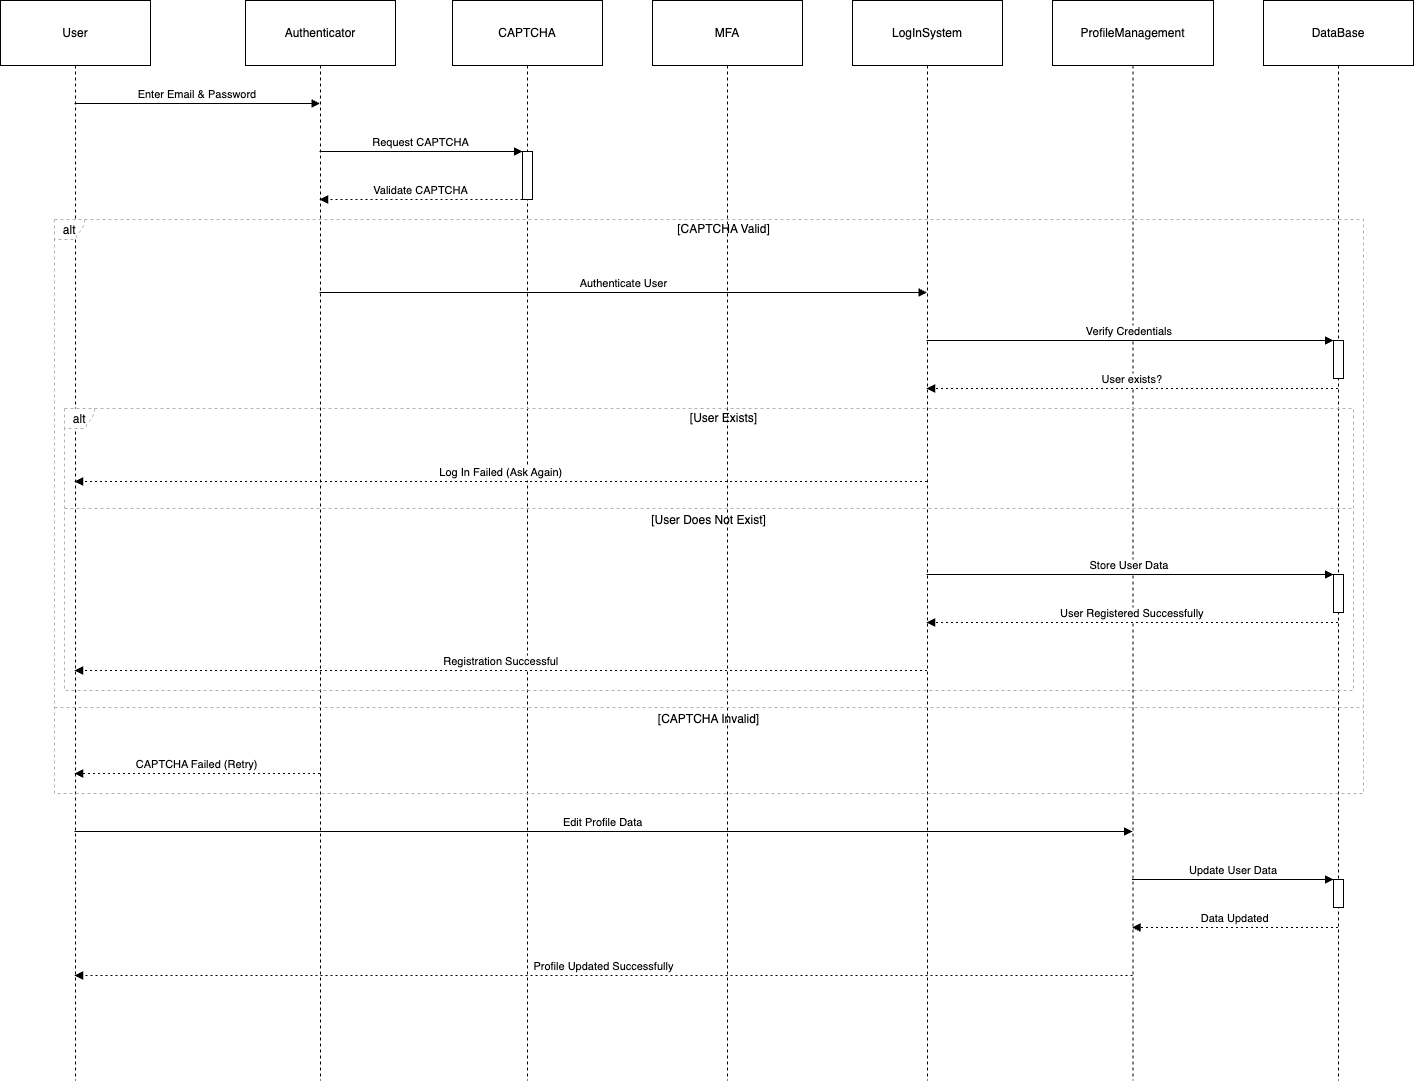

The diagram above was exported from draw.io. Its source (the exported page's mxGraphModel, read from the mxfile embedded in the PNG):
<mxGraphModel dx="1749" dy="1066" grid="1" gridSize="10" guides="1" tooltips="1" connect="1" arrows="1" fold="1" page="1" pageScale="1" pageWidth="850" pageHeight="1100" math="0" shadow="0">
  <root>
    <mxCell id="0" />
    <mxCell id="1" parent="0" />
    <mxCell id="6gKImdsPIiSjr3Rv1sMX-16" value="User" style="shape=umlLifeline;perimeter=lifelinePerimeter;whiteSpace=wrap;container=1;dropTarget=0;collapsible=0;recursiveResize=0;outlineConnect=0;portConstraint=eastwest;newEdgeStyle={&quot;edgeStyle&quot;:&quot;elbowEdgeStyle&quot;,&quot;elbow&quot;:&quot;vertical&quot;,&quot;curved&quot;:0,&quot;rounded&quot;:0};size=65;" vertex="1" parent="1">
      <mxGeometry x="20" y="20" width="150" height="1080" as="geometry" />
    </mxCell>
    <mxCell id="6gKImdsPIiSjr3Rv1sMX-17" value="Authenticator" style="shape=umlLifeline;perimeter=lifelinePerimeter;whiteSpace=wrap;container=1;dropTarget=0;collapsible=0;recursiveResize=0;outlineConnect=0;portConstraint=eastwest;newEdgeStyle={&quot;edgeStyle&quot;:&quot;elbowEdgeStyle&quot;,&quot;elbow&quot;:&quot;vertical&quot;,&quot;curved&quot;:0,&quot;rounded&quot;:0};size=65;" vertex="1" parent="1">
      <mxGeometry x="265" y="20" width="150" height="1080" as="geometry" />
    </mxCell>
    <mxCell id="6gKImdsPIiSjr3Rv1sMX-18" value="CAPTCHA" style="shape=umlLifeline;perimeter=lifelinePerimeter;whiteSpace=wrap;container=1;dropTarget=0;collapsible=0;recursiveResize=0;outlineConnect=0;portConstraint=eastwest;newEdgeStyle={&quot;edgeStyle&quot;:&quot;elbowEdgeStyle&quot;,&quot;elbow&quot;:&quot;vertical&quot;,&quot;curved&quot;:0,&quot;rounded&quot;:0};size=65;" vertex="1" parent="1">
      <mxGeometry x="472" y="20" width="150" height="1080" as="geometry" />
    </mxCell>
    <mxCell id="6gKImdsPIiSjr3Rv1sMX-19" value="" style="points=[];perimeter=orthogonalPerimeter;outlineConnect=0;targetShapes=umlLifeline;portConstraint=eastwest;newEdgeStyle={&quot;edgeStyle&quot;:&quot;elbowEdgeStyle&quot;,&quot;elbow&quot;:&quot;vertical&quot;,&quot;curved&quot;:0,&quot;rounded&quot;:0}" vertex="1" parent="6gKImdsPIiSjr3Rv1sMX-18">
      <mxGeometry x="70" y="151" width="10" height="48" as="geometry" />
    </mxCell>
    <mxCell id="6gKImdsPIiSjr3Rv1sMX-20" value="MFA" style="shape=umlLifeline;perimeter=lifelinePerimeter;whiteSpace=wrap;container=1;dropTarget=0;collapsible=0;recursiveResize=0;outlineConnect=0;portConstraint=eastwest;newEdgeStyle={&quot;edgeStyle&quot;:&quot;elbowEdgeStyle&quot;,&quot;elbow&quot;:&quot;vertical&quot;,&quot;curved&quot;:0,&quot;rounded&quot;:0};size=65;" vertex="1" parent="1">
      <mxGeometry x="672" y="20" width="150" height="1080" as="geometry" />
    </mxCell>
    <mxCell id="6gKImdsPIiSjr3Rv1sMX-21" value="LogInSystem" style="shape=umlLifeline;perimeter=lifelinePerimeter;whiteSpace=wrap;container=1;dropTarget=0;collapsible=0;recursiveResize=0;outlineConnect=0;portConstraint=eastwest;newEdgeStyle={&quot;edgeStyle&quot;:&quot;elbowEdgeStyle&quot;,&quot;elbow&quot;:&quot;vertical&quot;,&quot;curved&quot;:0,&quot;rounded&quot;:0};size=65;" vertex="1" parent="1">
      <mxGeometry x="872" y="20" width="150" height="1080" as="geometry" />
    </mxCell>
    <mxCell id="6gKImdsPIiSjr3Rv1sMX-22" value="ProfileManagement" style="shape=umlLifeline;perimeter=lifelinePerimeter;whiteSpace=wrap;container=1;dropTarget=0;collapsible=0;recursiveResize=0;outlineConnect=0;portConstraint=eastwest;newEdgeStyle={&quot;edgeStyle&quot;:&quot;elbowEdgeStyle&quot;,&quot;elbow&quot;:&quot;vertical&quot;,&quot;curved&quot;:0,&quot;rounded&quot;:0};size=65;" vertex="1" parent="1">
      <mxGeometry x="1072" y="20" width="161" height="1080" as="geometry" />
    </mxCell>
    <mxCell id="6gKImdsPIiSjr3Rv1sMX-23" value="DataBase" style="shape=umlLifeline;perimeter=lifelinePerimeter;whiteSpace=wrap;container=1;dropTarget=0;collapsible=0;recursiveResize=0;outlineConnect=0;portConstraint=eastwest;newEdgeStyle={&quot;edgeStyle&quot;:&quot;elbowEdgeStyle&quot;,&quot;elbow&quot;:&quot;vertical&quot;,&quot;curved&quot;:0,&quot;rounded&quot;:0};size=65;" vertex="1" parent="1">
      <mxGeometry x="1283" y="20" width="150" height="1080" as="geometry" />
    </mxCell>
    <mxCell id="6gKImdsPIiSjr3Rv1sMX-24" value="" style="points=[];perimeter=orthogonalPerimeter;outlineConnect=0;targetShapes=umlLifeline;portConstraint=eastwest;newEdgeStyle={&quot;edgeStyle&quot;:&quot;elbowEdgeStyle&quot;,&quot;elbow&quot;:&quot;vertical&quot;,&quot;curved&quot;:0,&quot;rounded&quot;:0}" vertex="1" parent="6gKImdsPIiSjr3Rv1sMX-23">
      <mxGeometry x="70" y="340" width="10" height="38" as="geometry" />
    </mxCell>
    <mxCell id="6gKImdsPIiSjr3Rv1sMX-25" value="" style="points=[];perimeter=orthogonalPerimeter;outlineConnect=0;targetShapes=umlLifeline;portConstraint=eastwest;newEdgeStyle={&quot;edgeStyle&quot;:&quot;elbowEdgeStyle&quot;,&quot;elbow&quot;:&quot;vertical&quot;,&quot;curved&quot;:0,&quot;rounded&quot;:0}" vertex="1" parent="6gKImdsPIiSjr3Rv1sMX-23">
      <mxGeometry x="70" y="574" width="10" height="38" as="geometry" />
    </mxCell>
    <mxCell id="6gKImdsPIiSjr3Rv1sMX-26" value="" style="points=[];perimeter=orthogonalPerimeter;outlineConnect=0;targetShapes=umlLifeline;portConstraint=eastwest;newEdgeStyle={&quot;edgeStyle&quot;:&quot;elbowEdgeStyle&quot;,&quot;elbow&quot;:&quot;vertical&quot;,&quot;curved&quot;:0,&quot;rounded&quot;:0}" vertex="1" parent="6gKImdsPIiSjr3Rv1sMX-23">
      <mxGeometry x="70" y="879" width="10" height="28" as="geometry" />
    </mxCell>
    <mxCell id="6gKImdsPIiSjr3Rv1sMX-27" value="alt" style="shape=umlFrame;dashed=1;pointerEvents=0;dropTarget=0;strokeColor=#B3B3B3;height=20;width=30" vertex="1" parent="1">
      <mxGeometry x="84" y="428" width="1289" height="282" as="geometry" />
    </mxCell>
    <mxCell id="6gKImdsPIiSjr3Rv1sMX-28" value="[User Exists]" style="text;strokeColor=none;fillColor=none;align=center;verticalAlign=middle;whiteSpace=wrap;" vertex="1" parent="6gKImdsPIiSjr3Rv1sMX-27">
      <mxGeometry x="30" width="1259" height="20" as="geometry" />
    </mxCell>
    <mxCell id="6gKImdsPIiSjr3Rv1sMX-29" value="[User Does Not Exist]" style="shape=line;dashed=1;whiteSpace=wrap;verticalAlign=top;labelPosition=center;verticalLabelPosition=middle;align=center;strokeColor=#B3B3B3;" vertex="1" parent="6gKImdsPIiSjr3Rv1sMX-27">
      <mxGeometry y="98" width="1289" height="4" as="geometry" />
    </mxCell>
    <mxCell id="6gKImdsPIiSjr3Rv1sMX-30" value="alt" style="shape=umlFrame;dashed=1;pointerEvents=0;dropTarget=0;strokeColor=#B3B3B3;height=20;width=30" vertex="1" parent="1">
      <mxGeometry x="74" y="239" width="1309" height="574" as="geometry" />
    </mxCell>
    <mxCell id="6gKImdsPIiSjr3Rv1sMX-31" value="[CAPTCHA Valid]" style="text;strokeColor=none;fillColor=none;align=center;verticalAlign=middle;whiteSpace=wrap;" vertex="1" parent="6gKImdsPIiSjr3Rv1sMX-30">
      <mxGeometry x="30" width="1279" height="20" as="geometry" />
    </mxCell>
    <mxCell id="6gKImdsPIiSjr3Rv1sMX-32" value="[CAPTCHA Invalid]" style="shape=line;dashed=1;whiteSpace=wrap;verticalAlign=top;labelPosition=center;verticalLabelPosition=middle;align=center;strokeColor=#B3B3B3;" vertex="1" parent="6gKImdsPIiSjr3Rv1sMX-30">
      <mxGeometry y="486" width="1309" height="4" as="geometry" />
    </mxCell>
    <mxCell id="6gKImdsPIiSjr3Rv1sMX-33" value="Enter Email &amp; Password" style="verticalAlign=bottom;edgeStyle=elbowEdgeStyle;elbow=vertical;curved=0;rounded=0;endArrow=block;" edge="1" parent="1" source="6gKImdsPIiSjr3Rv1sMX-16" target="6gKImdsPIiSjr3Rv1sMX-17">
      <mxGeometry relative="1" as="geometry">
        <Array as="points">
          <mxPoint x="224" y="123" />
        </Array>
      </mxGeometry>
    </mxCell>
    <mxCell id="6gKImdsPIiSjr3Rv1sMX-34" value="Request CAPTCHA" style="verticalAlign=bottom;edgeStyle=elbowEdgeStyle;elbow=vertical;curved=0;rounded=0;endArrow=block;" edge="1" parent="1" source="6gKImdsPIiSjr3Rv1sMX-17" target="6gKImdsPIiSjr3Rv1sMX-19">
      <mxGeometry relative="1" as="geometry">
        <Array as="points">
          <mxPoint x="452" y="171" />
        </Array>
      </mxGeometry>
    </mxCell>
    <mxCell id="6gKImdsPIiSjr3Rv1sMX-35" value="Validate CAPTCHA" style="verticalAlign=bottom;edgeStyle=elbowEdgeStyle;elbow=vertical;curved=0;rounded=0;dashed=1;dashPattern=2 3;endArrow=block;" edge="1" parent="1" source="6gKImdsPIiSjr3Rv1sMX-19" target="6gKImdsPIiSjr3Rv1sMX-17">
      <mxGeometry relative="1" as="geometry">
        <Array as="points">
          <mxPoint x="455" y="219" />
        </Array>
      </mxGeometry>
    </mxCell>
    <mxCell id="6gKImdsPIiSjr3Rv1sMX-36" value="Authenticate User" style="verticalAlign=bottom;edgeStyle=elbowEdgeStyle;elbow=vertical;curved=0;rounded=0;endArrow=block;" edge="1" parent="1" source="6gKImdsPIiSjr3Rv1sMX-17" target="6gKImdsPIiSjr3Rv1sMX-21">
      <mxGeometry relative="1" as="geometry">
        <Array as="points">
          <mxPoint x="652" y="312" />
        </Array>
      </mxGeometry>
    </mxCell>
    <mxCell id="6gKImdsPIiSjr3Rv1sMX-37" value="Verify Credentials" style="verticalAlign=bottom;edgeStyle=elbowEdgeStyle;elbow=vertical;curved=0;rounded=0;endArrow=block;" edge="1" parent="1" source="6gKImdsPIiSjr3Rv1sMX-21" target="6gKImdsPIiSjr3Rv1sMX-24">
      <mxGeometry relative="1" as="geometry">
        <Array as="points">
          <mxPoint x="1161" y="360" />
        </Array>
      </mxGeometry>
    </mxCell>
    <mxCell id="6gKImdsPIiSjr3Rv1sMX-38" value="User exists?" style="verticalAlign=bottom;edgeStyle=elbowEdgeStyle;elbow=vertical;curved=0;rounded=0;dashed=1;dashPattern=2 3;endArrow=block;" edge="1" parent="1" source="6gKImdsPIiSjr3Rv1sMX-23" target="6gKImdsPIiSjr3Rv1sMX-21">
      <mxGeometry relative="1" as="geometry">
        <Array as="points">
          <mxPoint x="1164" y="408" />
        </Array>
      </mxGeometry>
    </mxCell>
    <mxCell id="6gKImdsPIiSjr3Rv1sMX-39" value="Log In Failed (Ask Again)" style="verticalAlign=bottom;edgeStyle=elbowEdgeStyle;elbow=vertical;curved=0;rounded=0;dashed=1;dashPattern=2 3;endArrow=block;" edge="1" parent="1" source="6gKImdsPIiSjr3Rv1sMX-21" target="6gKImdsPIiSjr3Rv1sMX-16">
      <mxGeometry relative="1" as="geometry">
        <Array as="points">
          <mxPoint x="531" y="501" />
        </Array>
      </mxGeometry>
    </mxCell>
    <mxCell id="6gKImdsPIiSjr3Rv1sMX-40" value="Store User Data" style="verticalAlign=bottom;edgeStyle=elbowEdgeStyle;elbow=vertical;curved=0;rounded=0;endArrow=block;" edge="1" parent="1" source="6gKImdsPIiSjr3Rv1sMX-21" target="6gKImdsPIiSjr3Rv1sMX-25">
      <mxGeometry relative="1" as="geometry">
        <Array as="points">
          <mxPoint x="1161" y="594" />
        </Array>
      </mxGeometry>
    </mxCell>
    <mxCell id="6gKImdsPIiSjr3Rv1sMX-41" value="User Registered Successfully" style="verticalAlign=bottom;edgeStyle=elbowEdgeStyle;elbow=vertical;curved=0;rounded=0;dashed=1;dashPattern=2 3;endArrow=block;" edge="1" parent="1" source="6gKImdsPIiSjr3Rv1sMX-23" target="6gKImdsPIiSjr3Rv1sMX-21">
      <mxGeometry relative="1" as="geometry">
        <Array as="points">
          <mxPoint x="1164" y="642" />
        </Array>
      </mxGeometry>
    </mxCell>
    <mxCell id="6gKImdsPIiSjr3Rv1sMX-42" value="Registration Successful" style="verticalAlign=bottom;edgeStyle=elbowEdgeStyle;elbow=vertical;curved=0;rounded=0;dashed=1;dashPattern=2 3;endArrow=block;" edge="1" parent="1" source="6gKImdsPIiSjr3Rv1sMX-21" target="6gKImdsPIiSjr3Rv1sMX-16">
      <mxGeometry relative="1" as="geometry">
        <Array as="points">
          <mxPoint x="531" y="690" />
        </Array>
      </mxGeometry>
    </mxCell>
    <mxCell id="6gKImdsPIiSjr3Rv1sMX-43" value="CAPTCHA Failed (Retry)" style="verticalAlign=bottom;edgeStyle=elbowEdgeStyle;elbow=vertical;curved=0;rounded=0;dashed=1;dashPattern=2 3;endArrow=block;" edge="1" parent="1" source="6gKImdsPIiSjr3Rv1sMX-17" target="6gKImdsPIiSjr3Rv1sMX-16">
      <mxGeometry relative="1" as="geometry">
        <Array as="points">
          <mxPoint x="227" y="793" />
        </Array>
      </mxGeometry>
    </mxCell>
    <mxCell id="6gKImdsPIiSjr3Rv1sMX-44" value="Edit Profile Data" style="verticalAlign=bottom;edgeStyle=elbowEdgeStyle;elbow=vertical;curved=0;rounded=0;endArrow=block;" edge="1" parent="1" source="6gKImdsPIiSjr3Rv1sMX-16" target="6gKImdsPIiSjr3Rv1sMX-22">
      <mxGeometry relative="1" as="geometry">
        <Array as="points">
          <mxPoint x="630" y="851" />
        </Array>
      </mxGeometry>
    </mxCell>
    <mxCell id="6gKImdsPIiSjr3Rv1sMX-45" value="Update User Data" style="verticalAlign=bottom;edgeStyle=elbowEdgeStyle;elbow=vertical;curved=0;rounded=0;endArrow=block;" edge="1" parent="1" source="6gKImdsPIiSjr3Rv1sMX-22" target="6gKImdsPIiSjr3Rv1sMX-26">
      <mxGeometry relative="1" as="geometry">
        <Array as="points">
          <mxPoint x="1264" y="899" />
        </Array>
      </mxGeometry>
    </mxCell>
    <mxCell id="6gKImdsPIiSjr3Rv1sMX-46" value="Data Updated" style="verticalAlign=bottom;edgeStyle=elbowEdgeStyle;elbow=vertical;curved=0;rounded=0;dashed=1;dashPattern=2 3;endArrow=block;" edge="1" parent="1" source="6gKImdsPIiSjr3Rv1sMX-23" target="6gKImdsPIiSjr3Rv1sMX-22">
      <mxGeometry relative="1" as="geometry">
        <Array as="points">
          <mxPoint x="1267" y="947" />
        </Array>
      </mxGeometry>
    </mxCell>
    <mxCell id="6gKImdsPIiSjr3Rv1sMX-47" value="Profile Updated Successfully" style="verticalAlign=bottom;edgeStyle=elbowEdgeStyle;elbow=vertical;curved=0;rounded=0;dashed=1;dashPattern=2 3;endArrow=block;" edge="1" parent="1" source="6gKImdsPIiSjr3Rv1sMX-22" target="6gKImdsPIiSjr3Rv1sMX-16">
      <mxGeometry relative="1" as="geometry">
        <Array as="points">
          <mxPoint x="633" y="995" />
        </Array>
      </mxGeometry>
    </mxCell>
  </root>
</mxGraphModel>